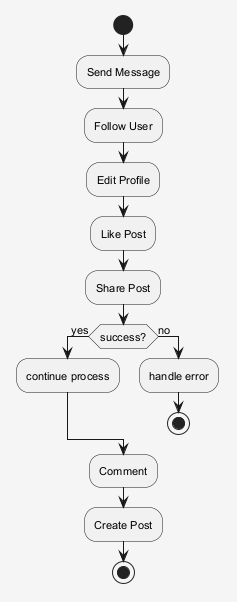

The diagram above was rendered by PlantUML. Its source (embedded in the PNG):
@startuml
skinparam shadowing false
skinparam backgroundColor #F5F5F5
skinparam defaultFontSize 11
start
:Send Message;
:Follow User;
:Edit Profile;
:Like Post;
:Share Post;
if (success?) then (yes)
:continue process;
else (no)
:handle error;
stop
endif
:Comment;
:Create Post;
stop
@enduml